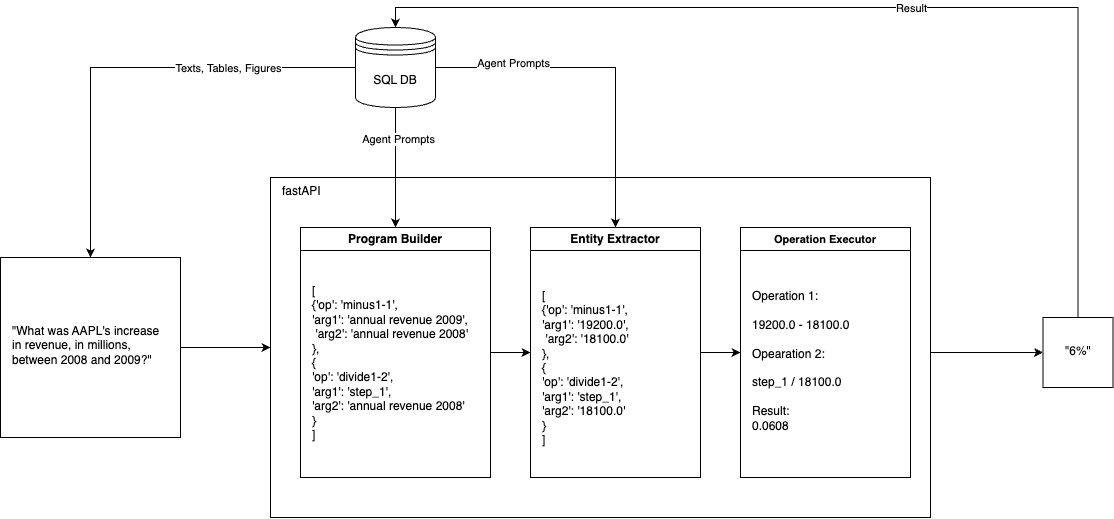

The diagram above was exported from draw.io. Its source (the exported page's mxGraphModel, read from the mxfile embedded in the PNG):
<mxGraphModel dx="1583" dy="929" grid="1" gridSize="10" guides="1" tooltips="1" connect="1" arrows="1" fold="1" page="1" pageScale="1" pageWidth="850" pageHeight="1100" math="0" shadow="0">
  <root>
    <mxCell id="0" />
    <mxCell id="1" parent="0" />
    <mxCell id="ly4UaDsdzaFS-94Tx_zm-20" style="edgeStyle=orthogonalEdgeStyle;rounded=0;orthogonalLoop=1;jettySize=auto;html=1;" edge="1" parent="1" source="ly4UaDsdzaFS-94Tx_zm-1" target="ly4UaDsdzaFS-94Tx_zm-17">
      <mxGeometry relative="1" as="geometry" />
    </mxCell>
    <mxCell id="ly4UaDsdzaFS-94Tx_zm-27" value="Texts, Tables, Figures" style="edgeLabel;html=1;align=center;verticalAlign=middle;resizable=0;points=[];" vertex="1" connectable="0" parent="ly4UaDsdzaFS-94Tx_zm-20">
      <mxGeometry x="-0.4429" relative="1" as="geometry">
        <mxPoint x="-1" as="offset" />
      </mxGeometry>
    </mxCell>
    <mxCell id="ly4UaDsdzaFS-94Tx_zm-1" value="SQL DB" style="shape=datastore;whiteSpace=wrap;html=1;" vertex="1" parent="1">
      <mxGeometry x="755" y="110" width="80" height="80" as="geometry" />
    </mxCell>
    <mxCell id="ly4UaDsdzaFS-94Tx_zm-31" value="" style="edgeStyle=orthogonalEdgeStyle;rounded=0;orthogonalLoop=1;jettySize=auto;html=1;exitX=1;exitY=0.5;exitDx=0;exitDy=0;entryX=0;entryY=0.5;entryDx=0;entryDy=0;" edge="1" parent="1" source="ly4UaDsdzaFS-94Tx_zm-7" target="ly4UaDsdzaFS-94Tx_zm-29">
      <mxGeometry relative="1" as="geometry" />
    </mxCell>
    <mxCell id="ly4UaDsdzaFS-94Tx_zm-3" value="" style="rounded=0;whiteSpace=wrap;html=1;align=left;" vertex="1" parent="1">
      <mxGeometry x="670" y="260" width="660" height="340" as="geometry" />
    </mxCell>
    <mxCell id="ly4UaDsdzaFS-94Tx_zm-5" value="Program Builder" style="swimlane;whiteSpace=wrap;html=1;" vertex="1" parent="1">
      <mxGeometry x="700" y="310" width="190" height="250" as="geometry" />
    </mxCell>
    <mxCell id="ly4UaDsdzaFS-94Tx_zm-10" value="[&#10;{'op': 'minus1-1', &#10;'arg1': 'annual revenue 2009',&#10; 'arg2': 'annual revenue 2008'&#10;},&#10;{&#10;'op': 'divide1-2', &#10;'arg1': 'step_1', &#10;'arg2': 'annual revenue 2008'&#10;}&#10;]" style="text;whiteSpace=wrap;" vertex="1" parent="ly4UaDsdzaFS-94Tx_zm-5">
      <mxGeometry x="10" y="50" width="160" height="190" as="geometry" />
    </mxCell>
    <mxCell id="ly4UaDsdzaFS-94Tx_zm-6" value="Entity Extractor" style="swimlane;whiteSpace=wrap;html=1;" vertex="1" parent="1">
      <mxGeometry x="930" y="310" width="170" height="250" as="geometry" />
    </mxCell>
    <mxCell id="ly4UaDsdzaFS-94Tx_zm-11" value="[&#10;{'op': 'minus1-1', &#10;'arg1': '19200.0',&#10; 'arg2': '18100.0'&#10;},&#10;{&#10;'op': 'divide1-2', &#10;'arg1': 'step_1', &#10;'arg2': '18100.0'&#10;}&#10;]" style="text;whiteSpace=wrap;" vertex="1" parent="ly4UaDsdzaFS-94Tx_zm-6">
      <mxGeometry x="10" y="55" width="155" height="190" as="geometry" />
    </mxCell>
    <mxCell id="ly4UaDsdzaFS-94Tx_zm-7" value="&lt;font style=&quot;font-size: 11px;&quot;&gt;Operation Executor&lt;/font&gt;" style="swimlane;whiteSpace=wrap;html=1;" vertex="1" parent="1">
      <mxGeometry x="1140" y="310" width="170" height="250" as="geometry" />
    </mxCell>
    <mxCell id="ly4UaDsdzaFS-94Tx_zm-15" value="Operation 1:&#10;&#10;19200.0 - 18100.0&#10;&#10;Opearation 2:&#10;&#10;step_1 / 18100.0&#10;&#10;Result:&#10;0.0608" style="text;whiteSpace=wrap;" vertex="1" parent="ly4UaDsdzaFS-94Tx_zm-7">
      <mxGeometry x="10" y="55" width="155" height="190" as="geometry" />
    </mxCell>
    <mxCell id="ly4UaDsdzaFS-94Tx_zm-12" value="" style="endArrow=classic;html=1;rounded=0;exitX=1;exitY=0.5;exitDx=0;exitDy=0;entryX=0;entryY=0.5;entryDx=0;entryDy=0;" edge="1" parent="1" source="ly4UaDsdzaFS-94Tx_zm-5" target="ly4UaDsdzaFS-94Tx_zm-6">
      <mxGeometry width="50" height="50" relative="1" as="geometry">
        <mxPoint x="1020" y="470" as="sourcePoint" />
        <mxPoint x="1070" y="420" as="targetPoint" />
      </mxGeometry>
    </mxCell>
    <mxCell id="ly4UaDsdzaFS-94Tx_zm-14" value="" style="endArrow=classic;html=1;rounded=0;exitX=1.029;exitY=0.368;exitDx=0;exitDy=0;entryX=0;entryY=0.5;entryDx=0;entryDy=0;exitPerimeter=0;" edge="1" parent="1" source="ly4UaDsdzaFS-94Tx_zm-11" target="ly4UaDsdzaFS-94Tx_zm-7">
      <mxGeometry width="50" height="50" relative="1" as="geometry">
        <mxPoint x="900" y="445" as="sourcePoint" />
        <mxPoint x="940" y="445" as="targetPoint" />
      </mxGeometry>
    </mxCell>
    <mxCell id="ly4UaDsdzaFS-94Tx_zm-19" style="edgeStyle=orthogonalEdgeStyle;rounded=0;orthogonalLoop=1;jettySize=auto;html=1;exitX=1;exitY=0.5;exitDx=0;exitDy=0;" edge="1" parent="1" source="ly4UaDsdzaFS-94Tx_zm-17" target="ly4UaDsdzaFS-94Tx_zm-3">
      <mxGeometry relative="1" as="geometry" />
    </mxCell>
    <mxCell id="ly4UaDsdzaFS-94Tx_zm-17" value="" style="whiteSpace=wrap;html=1;aspect=fixed;" vertex="1" parent="1">
      <mxGeometry x="400" y="340" width="180" height="180" as="geometry" />
    </mxCell>
    <mxCell id="ly4UaDsdzaFS-94Tx_zm-18" value="&quot;What was AAPL's increase in revenue, in millions, between 2008 and 2009?&quot;" style="text;whiteSpace=wrap;" vertex="1" parent="1">
      <mxGeometry x="410" y="400" width="160" height="80" as="geometry" />
    </mxCell>
    <mxCell id="ly4UaDsdzaFS-94Tx_zm-21" style="edgeStyle=orthogonalEdgeStyle;rounded=0;orthogonalLoop=1;jettySize=auto;html=1;" edge="1" parent="1" source="ly4UaDsdzaFS-94Tx_zm-1" target="ly4UaDsdzaFS-94Tx_zm-5">
      <mxGeometry relative="1" as="geometry" />
    </mxCell>
    <mxCell id="ly4UaDsdzaFS-94Tx_zm-26" value="Agent Prompts" style="edgeLabel;html=1;align=center;verticalAlign=middle;resizable=0;points=[];" vertex="1" connectable="0" parent="ly4UaDsdzaFS-94Tx_zm-21">
      <mxGeometry x="-0.4729" y="2" relative="1" as="geometry">
        <mxPoint as="offset" />
      </mxGeometry>
    </mxCell>
    <mxCell id="ly4UaDsdzaFS-94Tx_zm-22" style="edgeStyle=orthogonalEdgeStyle;rounded=0;orthogonalLoop=1;jettySize=auto;html=1;exitX=1;exitY=0.5;exitDx=0;exitDy=0;entryX=0.5;entryY=0;entryDx=0;entryDy=0;" edge="1" parent="1" source="ly4UaDsdzaFS-94Tx_zm-1" target="ly4UaDsdzaFS-94Tx_zm-6">
      <mxGeometry relative="1" as="geometry" />
    </mxCell>
    <mxCell id="ly4UaDsdzaFS-94Tx_zm-25" value="Agent Prompts" style="edgeLabel;html=1;align=center;verticalAlign=middle;resizable=0;points=[];" vertex="1" connectable="0" parent="ly4UaDsdzaFS-94Tx_zm-22">
      <mxGeometry x="-0.5397" y="5" relative="1" as="geometry">
        <mxPoint x="-1" as="offset" />
      </mxGeometry>
    </mxCell>
    <mxCell id="ly4UaDsdzaFS-94Tx_zm-24" value="fastAPI" style="text;whiteSpace=wrap;" vertex="1" parent="1">
      <mxGeometry x="680" y="260" width="80" height="30" as="geometry" />
    </mxCell>
    <mxCell id="ly4UaDsdzaFS-94Tx_zm-33" style="edgeStyle=orthogonalEdgeStyle;rounded=0;orthogonalLoop=1;jettySize=auto;html=1;entryX=0.5;entryY=0;entryDx=0;entryDy=0;" edge="1" parent="1" source="ly4UaDsdzaFS-94Tx_zm-29" target="ly4UaDsdzaFS-94Tx_zm-1">
      <mxGeometry relative="1" as="geometry">
        <Array as="points">
          <mxPoint x="1478" y="90" />
          <mxPoint x="795" y="90" />
        </Array>
      </mxGeometry>
    </mxCell>
    <mxCell id="ly4UaDsdzaFS-94Tx_zm-34" value="Result" style="edgeLabel;html=1;align=center;verticalAlign=middle;resizable=0;points=[];" vertex="1" connectable="0" parent="ly4UaDsdzaFS-94Tx_zm-33">
      <mxGeometry x="-0.0583" relative="1" as="geometry">
        <mxPoint x="-1" as="offset" />
      </mxGeometry>
    </mxCell>
    <mxCell id="ly4UaDsdzaFS-94Tx_zm-29" value="" style="whiteSpace=wrap;html=1;aspect=fixed;" vertex="1" parent="1">
      <mxGeometry x="1442.5" y="400" width="70" height="70" as="geometry" />
    </mxCell>
    <mxCell id="ly4UaDsdzaFS-94Tx_zm-30" value="&quot;6%&quot;" style="text;whiteSpace=wrap;" vertex="1" parent="1">
      <mxGeometry x="1462.5" y="420" width="50" height="30" as="geometry" />
    </mxCell>
  </root>
</mxGraphModel>